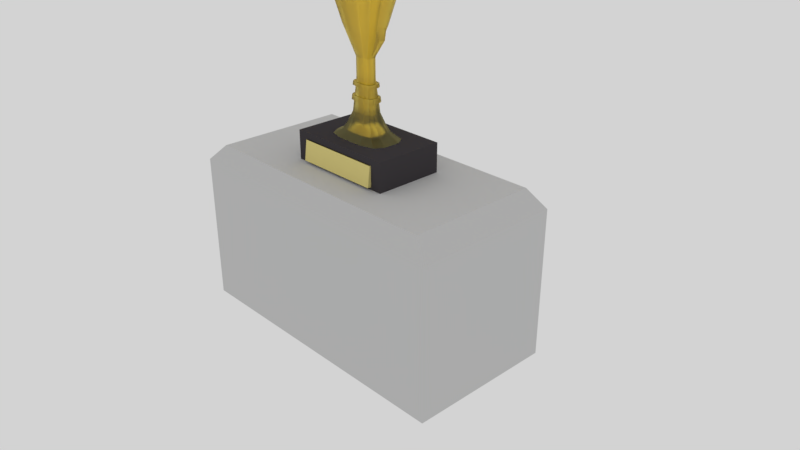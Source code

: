 # Source: Trophy2.blend  (saved by Blender 2.79.0; exported with 4.5.12 LTS)
import bpy
from mathutils import Matrix  # noqa: F401  (used for matrix-valued properties, if any)

bpy.ops.wm.read_factory_settings(use_empty=True)
scene = bpy.context.scene
scene.name = 'Scene'

# ---- collections
col_collection_1 = bpy.data.collections.new('Collection 1'); scene.collection.children.link(col_collection_1)

# ---- images (referenced by path relative to the original .blend; pixels are not part of the script)
import os
ASSET_DIR = os.environ.get("B2B_ASSET_DIR", "")  # directory of the original .blend (textures are referenced by path, not embedded)
HERE = os.path.dirname(os.path.abspath(__file__))  # packed textures are extracted next to this script under _unpacked/

def load_image(name, relpath, width, height, colorspace="sRGB"):
    """Load a texture the original file referenced (path relative to the .blend, or extracted next to this script)."""
    p = next((c for c in (os.path.join(HERE, relpath), os.path.join(ASSET_DIR, relpath)) if relpath and os.path.exists(c)), "")
    if p:
        img = bpy.data.images.load(p, check_existing=True)
        img.name = name
    else:  # same state as the original file: an image datablock whose file is absent (Cycles renders it pink)
        img = bpy.data.images.new(name, width, height)
        img.source = "FILE"
        img.filepath = "//" + (relpath or name)
    img.colorspace_settings.name = colorspace
    return img
img_trophy = load_image('Trophy', 'Trophy.png', 1024, 1024, 'sRGB')

# ---- materials (node trees are filled in below, after node groups)
mat_table = bpy.data.materials.new('Table')
mat_table.alpha_threshold = 0.0
mat_table.roughness = 0.5
mat_table.line_color = (0.0, 0.0, 0.0, 1.0)
mat_trophy_base = bpy.data.materials.new('Trophy base')
mat_trophy_base.alpha_threshold = 0.0
mat_trophy_base.roughness = 0.5
mat_yooolow = bpy.data.materials.new('Yooolow')
mat_yooolow.alpha_threshold = 0.0
mat_yooolow.roughness = 0.5
mat_other = bpy.data.materials.new('Other')
mat_other.alpha_threshold = 0.0
mat_other.roughness = 0.5
mat_map = bpy.data.materials.new('Map')
mat_map.alpha_threshold = 0.0
mat_map.roughness = 0.5

# ---- material node trees
mat_table.use_nodes = True; mat_table.node_tree.nodes.clear()
_N = mat_table.node_tree.nodes; _L = mat_table.node_tree.links
n0 = _N.new('ShaderNodeOutputMaterial'); n0.name = 'Material Output'; n0.location = (300, 300)
n1 = _N.new('ShaderNodeBsdfDiffuse'); n1.name = 'Diffuse BSDF'; n1.location = (10, 300)
n1.inputs[0].default_value = (0.6152, 0.6152, 0.6152, 1.0)
n2 = _N.new('ShaderNodeTexImage'); n2.name = 'Image Texture'; n2.location = (203, 159)
n2.width = 140
n2.image = img_trophy
_L.new(n1.outputs[0], n0.inputs[0])
n0.is_active_output = True
mat_trophy_base.use_nodes = True; mat_trophy_base.node_tree.nodes.clear()
_N = mat_trophy_base.node_tree.nodes; _L = mat_trophy_base.node_tree.links
n0 = _N.new('ShaderNodeOutputMaterial'); n0.name = 'Material Output'; n0.location = (300, 300)
n1 = _N.new('ShaderNodeBsdfDiffuse'); n1.name = 'Diffuse BSDF'; n1.location = (10, 300)
n1.inputs[0].default_value = (0.06072, 0.05505, 0.06036, 1.0)
n2 = _N.new('ShaderNodeTexImage'); n2.name = 'Image Texture'; n2.location = (203, 159)
n2.width = 140
n2.image = img_trophy
_L.new(n1.outputs[0], n0.inputs[0])
n0.is_active_output = True
mat_yooolow.use_nodes = True; mat_yooolow.node_tree.nodes.clear()
_N = mat_yooolow.node_tree.nodes; _L = mat_yooolow.node_tree.links
n0 = _N.new('ShaderNodeOutputMaterial'); n0.name = 'Material Output'; n0.location = (300, 300)
n1 = _N.new('ShaderNodeBsdfGlass'); n1.name = 'Glass BSDF'; n1.location = (10, 300)
n1.distribution = 'BECKMANN'
n1.inputs[0].default_value = (1.0, 0.9015, 0.4162, 1.0)
n1.inputs[1].default_value = 0.5244
n1.inputs[2].default_value = 1.85
n2 = _N.new('ShaderNodeTexImage'); n2.name = 'Image Texture'; n2.location = (203, 159)
n2.width = 140
n2.image = img_trophy
_L.new(n1.outputs[0], n0.inputs[0])
n0.is_active_output = True
mat_other.use_nodes = True; mat_other.node_tree.nodes.clear()
_N = mat_other.node_tree.nodes; _L = mat_other.node_tree.links
n0 = _N.new('ShaderNodeOutputMaterial'); n0.name = 'Material Output'; n0.location = (300, 300)
n1 = _N.new('ShaderNodeBsdfDiffuse'); n1.name = 'Diffuse BSDF'; n1.location = (10, 300)
n1.inputs[0].default_value = (0.8, 0.69, 0.2589, 1.0)
n2 = _N.new('ShaderNodeTexImage'); n2.name = 'Image Texture'; n2.location = (203, 159)
n2.width = 140
n2.image = img_trophy
_L.new(n1.outputs[0], n0.inputs[0])
n0.is_active_output = True
mat_map.use_nodes = True; mat_map.node_tree.nodes.clear()
_N = mat_map.node_tree.nodes; _L = mat_map.node_tree.links
n0 = _N.new('ShaderNodeOutputMaterial'); n0.name = 'Material Output'; n0.location = (300, 300)
n1 = _N.new('ShaderNodeBsdfDiffuse'); n1.name = 'Diffuse BSDF'; n1.location = (10, 300)
n2 = _N.new('ShaderNodeTexImage'); n2.name = 'Image Texture'; n2.location = (-180, 300)
n2.width = 140
n2.image = img_trophy
_L.new(n1.outputs[0], n0.inputs[0])
_L.new(n2.outputs[0], n1.inputs[0])
n0.is_active_output = True

# ---- world
world_world = bpy.data.worlds.new('World'); scene.world = world_world
world_world.use_nodes = True; world_world.node_tree.nodes.clear()
_N = world_world.node_tree.nodes; _L = world_world.node_tree.links
n0 = _N.new('ShaderNodeOutputWorld'); n0.name = 'World Output'; n0.location = (300, 300)
n1 = _N.new('ShaderNodeBackground'); n1.name = 'Background'; n1.location = (10, 300)
n1.inputs[0].default_value = (0.65, 0.65, 0.65, 1.0)
_L.new(n1.outputs[0], n0.inputs[0])
n0.is_active_output = True
world_world.color = (0.05088, 0.05088, 0.05088)
world_world.use_sun_shadow = False
world_world.sun_shadow_jitter_overblur = 0.0
world_world.cycles.sampling_method = 'MANUAL'

# ---- cameras
cam_camera = bpy.data.cameras.new('Camera')
cam_camera.clip_end = 100.0
cam_camera.lens = 35.0
cam_camera.sensor_width = 32.0
cam_camera.sensor_height = 18.0
cam_camera.ortho_scale = 7.314
cam_camera.dof.focus_distance = 0.0

# ---- meshes
me_cube = bpy.data.meshes.new('Cube')
me_cube.from_pydata([(1.0, 1.0, -1.0), (1.0, -1.0, -1.0), (-1.0, -1.0, -1.0), (-1.0, 1.0, -1.0), (1.0, 1.0, 1.0), (1.0, -1.0, 1.0), (-1.0, -1.0, 1.0), (-1.0, 1.0, 1.0), (0.8818, 0.8818, 1.229), (0.8818, -0.8818, 1.229), (-0.8818, 0.8818, 1.229), (-0.8818, -0.8818, 1.229), (0.9717, 0.9717, -1.0), (0.9717, -0.9717, -1.0), (-0.9717, 0.9717, -1.0), (-0.9717, -0.9717, -1.0), (0.9717, 0.9717, 0.69), (0.9717, -0.9717, 0.69), (-0.9717, 0.9717, 0.69), (-0.9717, -0.9717, 0.69), (0.3673, 0.4585, 1.229), (0.3673, -0.4585, 1.229), (-0.3673, 0.4585, 1.229), (-0.3673, -0.4585, 1.229), (0.3673, 0.4585, 1.565), (0.3673, -0.4585, 1.565), (-0.3673, 0.4585, 1.565), (-0.3673, -0.4585, 1.565), (0.3673, 0.4585, 1.612), (0.3673, -0.4585, 1.612), (-0.3673, 0.4585, 1.612), (-0.3673, -0.4585, 1.612), (0.2903, -0.4585, 1.264), (-0.2903, -0.4585, 1.264), (0.2903, -0.4585, 1.529), (-0.2903, -0.4585, 1.529), (0.2903, -0.5087, 1.265), (-0.2903, -0.5087, 1.265), (0.2903, -0.4758, 1.528), (-0.2903, -0.4758, 1.528), (-0.1264, 0.1577, 1.692), (-0.1526, 0.07875, 1.692), (-0.2184, 0.1128, 1.612), (-0.09032, 0.2727, 1.612), (-0.281, 0.3508, 1.612), (-0.1809, 0.2259, 1.612), (0.09032, 0.2727, 1.612), (0.2184, 0.1128, 1.612), (0.281, 0.3508, 1.612), (0.1809, 0.2259, 1.612), (0.1193, 0.06156, 1.79), (0.09878, 0.1233, 1.79), (0.04931, 0.1489, 1.79), (0.2184, -0.1128, 1.612), (0.09032, -0.2727, 1.612), (0.281, -0.3508, 1.612), (0.1809, -0.2259, 1.612), (-0.1193, 0.06156, 1.79), (-0.04931, 0.1489, 1.79), (0.05983, 0.03088, 2.353), (-0.09032, -0.2727, 1.612), (-0.2184, -0.1128, 1.612), (-0.281, -0.3508, 1.612), (-0.1809, -0.2259, 1.612), (-0.09878, 0.1233, 1.79), (0.04955, 0.06186, 2.353), (0.02474, 0.07469, 2.353), (-0.06308, 0.1905, 1.692), (-0.03584, 0.1082, 1.923), (-0.02474, 0.07469, 2.585), (0.06308, 0.1905, 1.692), (0.1264, 0.1577, 1.692), (0.1526, 0.07875, 1.692), (-0.07179, 0.08962, 1.923), (0.1526, -0.07875, 1.692), (0.1264, -0.1577, 1.692), (0.06308, -0.1905, 1.692), (-0.08668, 0.04474, 1.923), (0.03584, 0.1082, 1.923), (0.08668, 0.04474, 1.923), (-0.06308, -0.1905, 1.692), (-0.1264, -0.1577, 1.692), (-0.1526, -0.07875, 1.692), (-0.04955, 0.06186, 2.585), (0.2309, 0.1192, 3.516), (0.07179, 0.08962, 1.923), (0.1193, -0.06156, 1.79), (0.09878, -0.1233, 1.79), (0.04931, -0.1489, 1.79), (-0.05983, 0.03088, 2.353), (-0.02474, 0.07469, 2.353), (-0.04931, -0.1489, 1.79), (-0.09878, -0.1233, 1.79), (-0.1193, -0.06156, 1.79), (-0.04955, 0.06186, 2.353), (0.08668, -0.04474, 1.923), (0.07179, -0.08962, 1.923), (0.03584, -0.1082, 1.923), (-0.05983, 0.03088, 2.585), (0.02474, 0.07469, 2.585), (0.05983, 0.03088, 2.585), (-0.03584, -0.1082, 1.923), (-0.07179, -0.08962, 1.923), (-0.08668, -0.04474, 1.923), (0.1913, 0.2388, 3.516), (0.09548, 0.2883, 3.516), (0.04955, 0.06186, 2.585), (0.05983, -0.03088, 2.353), (0.04955, -0.06186, 2.353), (0.02474, -0.07469, 2.353), (-0.02474, -0.07469, 2.353), (-0.04955, -0.06186, 2.353), (-0.05983, -0.03088, 2.353), (0.05983, -0.03088, 2.585), (0.04955, -0.06186, 2.585), (0.02474, -0.07469, 2.585), (-0.2309, 0.1192, 3.516), (-0.09548, 0.2883, 3.516), (-0.02474, -0.07469, 2.585), (-0.04955, -0.06186, 2.585), (-0.05983, -0.03088, 2.585), (-0.1913, 0.2388, 3.516), (-0.03214, -0.09704, 2.066), (-0.03081, -0.09303, 2.117), (0.06172, 0.07705, 2.117), (0.06438, 0.08037, 2.066), (0.03081, 0.09303, 2.117), (0.03214, 0.09704, 2.066), (0.03081, -0.09303, 2.117), (0.03214, -0.09704, 2.066), (0.07773, 0.04012, 2.066), (0.07452, 0.03846, 2.117), (-0.03081, 0.09303, 2.117), (-0.03214, 0.09704, 2.066), (-0.06438, 0.08037, 2.066), (-0.06172, 0.07705, 2.117), (0.06172, -0.07705, 2.117), (0.06438, -0.08037, 2.066), (0.07773, -0.04012, 2.066), (0.07452, -0.03847, 2.117), (-0.07452, 0.03846, 2.117), (-0.07773, 0.04012, 2.066), (-0.07452, -0.03847, 2.117), (-0.07773, -0.04012, 2.066), (-0.06438, -0.08037, 2.066), (-0.06172, -0.07705, 2.117), (-0.03863, -0.1166, 2.061), (-0.03704, -0.1118, 2.123), (0.07418, 0.09261, 2.123), (0.07738, 0.0966, 2.061), (0.03704, 0.1118, 2.123), (0.03863, 0.1166, 2.061), (0.03704, -0.1118, 2.123), (0.03863, -0.1166, 2.061), (0.09343, 0.04823, 2.061), (0.08957, 0.04624, 2.123), (-0.03704, 0.1118, 2.123), (-0.03863, 0.1166, 2.061), (-0.07738, 0.0966, 2.061), (-0.07418, 0.09261, 2.123), (0.07418, -0.09261, 2.123), (0.07738, -0.0966, 2.061), (0.09343, -0.04823, 2.061), (0.08957, -0.04624, 2.123), (-0.08957, 0.04624, 2.123), (-0.09343, 0.04823, 2.061), (-0.08957, -0.04624, 2.123), (-0.09343, -0.04823, 2.061), (-0.07738, -0.0966, 2.061), (-0.07418, -0.09261, 2.123), (-0.0267, -0.08063, 2.245), (-0.0258, -0.07789, 2.28), (0.06458, 0.03334, 2.245), (0.06239, 0.03221, 2.28), (-0.05349, 0.06678, 2.245), (-0.05168, 0.06451, 2.28), (0.06458, -0.03334, 2.245), (0.06239, -0.03221, 2.28), (-0.05349, -0.06678, 2.245), (-0.05168, -0.06451, 2.28), (0.05168, 0.06451, 2.28), (0.05349, 0.06678, 2.245), (0.0258, 0.07789, 2.28), (0.0267, 0.08063, 2.245), (0.0258, -0.07789, 2.28), (0.0267, -0.08063, 2.245), (-0.0258, 0.07789, 2.28), (-0.0267, 0.08063, 2.245), (0.05168, -0.06451, 2.28), (0.05349, -0.06678, 2.245), (-0.06239, 0.03221, 2.28), (-0.06458, 0.03334, 2.245), (-0.06239, -0.03221, 2.28), (-0.06458, -0.03334, 2.245), (-0.03525, -0.1064, 2.24), (-0.03406, -0.1028, 2.286), (0.08526, 0.04401, 2.24), (0.08236, 0.04252, 2.286), (-0.07061, 0.08815, 2.24), (-0.06822, 0.08516, 2.286), (0.08526, -0.04401, 2.24), (0.08236, -0.04252, 2.286), (-0.07061, -0.08815, 2.24), (-0.06822, -0.08516, 2.286), (0.06822, 0.08516, 2.286), (0.07061, 0.08815, 2.24), (0.03406, 0.1028, 2.286), (0.03525, 0.1064, 2.24), (0.03406, -0.1028, 2.286), (0.03525, -0.1064, 2.24), (-0.03406, 0.1028, 2.286), (-0.03525, 0.1064, 2.24), (0.06822, -0.08516, 2.286), (0.07061, -0.08815, 2.24), (-0.08236, 0.04252, 2.286), (-0.08526, 0.04401, 2.24), (-0.08236, -0.04252, 2.286), (-0.08526, -0.04401, 2.24), (0.08401, 0.3263, 4.353), (-0.125, 0.3775, 4.353), (-0.1163, 0.1452, 2.965), (-0.08401, 0.3263, 4.353), (-0.05805, 0.1753, 2.965), (-0.1404, 0.07247, 2.965), (0.05805, 0.1753, 2.965), (0.1163, 0.1452, 2.965), (0.1404, 0.07247, 2.965), (-0.2094, 0.2614, 4.353), (-0.2504, 0.3126, 4.353), (-0.2614, 0.1049, 4.353), (0.1404, -0.07247, 2.965), (0.1163, -0.1452, 2.965), (0.05805, -0.1753, 2.965), (-0.3024, 0.1561, 4.353), (0.125, 0.3775, 4.353), (0.3024, 0.1561, 4.353), (-0.05805, -0.1753, 2.965), (-0.1163, -0.1452, 2.965), (-0.1404, -0.07247, 2.965), (0.2614, 0.1049, 4.353), (0.2094, 0.2614, 4.353), (0.2504, 0.3126, 4.353), (0.2309, -0.1192, 3.516), (0.1913, -0.2388, 3.516), (0.09548, -0.2883, 3.516), (-0.09548, -0.2883, 3.516), (-0.1913, -0.2388, 3.516), (-0.2309, -0.1192, 3.516), (0.3024, -0.1561, 4.353), (0.2504, -0.3126, 4.353), (0.125, -0.3775, 4.353), (0.2614, -0.1049, 4.353), (0.2094, -0.2614, 4.353), (0.08401, -0.3263, 4.353), (-0.125, -0.3775, 4.353), (-0.2504, -0.3126, 4.353), (-0.3024, -0.1561, 4.353), (-0.08401, -0.3263, 4.353), (-0.2094, -0.2614, 4.353), (-0.2614, -0.1049, 4.353), (-0.1746, 0.07006, 3.466), (-0.1399, 0.1746, 3.466), (-0.05612, 0.2179, 3.466), (0.1399, 0.1746, 3.466), (0.1746, 0.07006, 3.466), (0.05612, 0.2179, 3.466), (0.1746, -0.07006, 3.466), (0.1399, -0.1746, 3.466), (0.05612, -0.2179, 3.466), (-0.05612, -0.2179, 3.466), (-0.1399, -0.1746, 3.466), (-0.1746, -0.07006, 3.466), (0.2998, -0.1548, 4.043), (0.2998, 0.1548, 4.043), (-0.2998, -0.1548, 4.043), (-0.2483, 0.31, 4.17), (-0.2998, 0.1548, 4.043), (-0.2483, -0.31, 4.17), (-0.124, -0.3743, 4.17), (-0.124, 0.3743, 4.17), (0.2483, 0.31, 4.17), (0.124, 0.3743, 4.17), (0.124, -0.3743, 4.17), (0.2483, -0.31, 4.17), (0.06042, -0.01843, 2.59), (0.1418, -0.04325, 2.817), (-0.06042, 0.01843, 2.59), (-0.1418, 0.04325, 2.817), (-0.1418, -0.04325, 2.817), (-0.06042, -0.01843, 2.59), (0.06042, 0.01843, 2.59), (0.1418, 0.04325, 2.817), (0.4198, 0.1192, 3.819), (-0.4198, -0.1192, 3.819), (0.4198, -0.1192, 3.819), (-0.4198, 0.1192, 3.819), (0.4224, 0.1548, 4.081), (0.3254, 0.1192, 3.67), (0.3254, -0.1192, 3.67), (0.4224, -0.1548, 4.081), (-0.3254, 0.1192, 3.67), (-0.4224, 0.1548, 4.081), (-0.3254, -0.1192, 3.67), (-0.4224, -0.1548, 4.081), (0.5069, 0.1548, 4.143), (0.5292, 0.1503, 4.126), (-0.5069, -0.1548, 4.143), (-0.5292, -0.1503, 4.126), (0.5292, -0.1503, 4.126), (0.5069, -0.1548, 4.143), (-0.5292, 0.1503, 4.126), (-0.5069, 0.1548, 4.143), (-0.09293, 0.03729, 2.883), (-0.07446, 0.09296, 2.883), (-0.02987, 0.116, 2.883), (0.07446, 0.09296, 2.883), (0.09293, 0.03729, 2.883), (0.02987, 0.116, 2.883), (0.09293, -0.03729, 2.883), (0.07446, -0.09296, 2.883), (0.02987, -0.116, 2.883), (-0.02987, -0.116, 2.883), (-0.07446, -0.09296, 2.883), (-0.09293, -0.03729, 2.883), (-0.0375, 0.01505, 2.631), (-0.03005, 0.03751, 2.631), (-0.01205, 0.04681, 2.631), (0.03005, 0.03751, 2.631), (0.0375, 0.01505, 2.631), (0.01205, 0.04681, 2.631), (0.0375, -0.01505, 2.631), (0.03005, -0.03751, 2.631), (0.01205, -0.04681, 2.631), (-0.01205, -0.04681, 2.631), (-0.03005, -0.03751, 2.631), (-0.0375, -0.01505, 2.631), (-0.0375, 0.01505, 1.772), (-0.03005, 0.03751, 1.772), (-0.01205, 0.04681, 1.772), (0.03005, 0.03751, 1.772), (0.0375, 0.01505, 1.772), (0.01205, 0.04681, 1.772), (0.0375, -0.01505, 1.772), (0.03005, -0.03751, 1.772), (0.01205, -0.04681, 1.772), (-0.01205, -0.04681, 1.772), (-0.03005, -0.03751, 1.772), (-0.0375, -0.01505, 1.772), (-0.09885, 0.03967, 1.651), (-0.0792, 0.09888, 1.651), (-0.03177, 0.1234, 1.651), (0.0792, 0.09888, 1.651), (0.09885, 0.03967, 1.651), (0.03177, 0.1234, 1.651), (0.09885, -0.03967, 1.651), (0.0792, -0.09888, 1.651), (0.03177, -0.1234, 1.651), (-0.03177, -0.1234, 1.651), (-0.0792, -0.09888, 1.651), (-0.09885, -0.03967, 1.651)], [], [(0, 1, 13, 12), (7, 6, 11, 10), (0, 4, 5, 1), (1, 5, 6, 2), (2, 6, 7, 3), (4, 0, 3, 7), (8, 10, 22, 20), (4, 7, 10, 8), (6, 5, 9, 11), (5, 4, 8, 9), (13, 15, 19, 17), (2, 3, 14, 15), (1, 2, 15, 13), (3, 0, 12, 14), (16, 17, 19, 18), (12, 13, 17, 16), (15, 14, 18, 19), (14, 12, 16, 18), (25, 27, 35, 34), (11, 9, 21, 23), (9, 8, 20, 21), (10, 11, 23, 22), (27, 25, 29, 31), (21, 20, 24, 25), (22, 23, 27, 26), (20, 22, 26, 24), (25, 24, 28, 29), (26, 27, 31, 30), (24, 26, 30, 28), (32, 34, 38, 36), (23, 21, 32, 33), (27, 23, 33, 35), (21, 25, 34, 32), (37, 36, 38, 39), (33, 32, 36, 37), (35, 33, 37, 39), (34, 35, 39, 38), (30, 31, 62, 61, 42, 44), (29, 28, 48, 47, 53, 55), (28, 30, 44, 43, 46, 48), (47, 49, 71, 72), (63, 60, 80, 81), (42, 45, 44), (45, 43, 44), (45, 42, 41, 40), (60, 54, 76, 80), (46, 49, 48), (49, 47, 48), (54, 56, 75, 76), (53, 47, 72, 74), (49, 46, 70, 71), (53, 56, 55), (56, 54, 55), (56, 53, 74, 75), (46, 43, 67, 70), (61, 63, 81, 82), (60, 63, 62), (63, 61, 62), (43, 45, 40, 67), (42, 61, 82, 41), (31, 29, 55, 54, 60, 62), (75, 74, 86, 87), (41, 82, 93, 57), (82, 81, 92, 93), (80, 76, 88, 91), (81, 80, 91, 92), (72, 71, 51, 50), (40, 41, 57, 64), (70, 67, 58, 52), (71, 70, 52, 51), (76, 75, 87, 88), (67, 40, 64, 58), (74, 72, 50, 86), (93, 92, 102, 103), (50, 51, 85, 79), (58, 64, 73, 68), (91, 88, 97, 101), (92, 91, 101, 102), (52, 58, 68, 78), (88, 87, 96, 97), (51, 52, 78, 85), (64, 57, 77, 73), (86, 50, 79, 95), (87, 86, 95, 96), (57, 93, 103, 77), (175, 190, 89, 94), (173, 180, 65, 59), (171, 184, 109, 110), (179, 171, 110, 111), (180, 182, 66, 65), (182, 186, 90, 66), (184, 188, 108, 109), (177, 173, 59, 107), (186, 175, 94, 90), (188, 177, 107, 108), (190, 192, 112, 89), (192, 179, 111, 112), (90, 94, 83, 69), (59, 65, 106, 100), (110, 109, 115, 118), (111, 110, 118, 119), (94, 89, 98, 83), (66, 90, 69, 99), (65, 66, 99, 106), (109, 108, 114, 115), (107, 59, 100, 113), (108, 107, 113, 114), (89, 112, 120, 98), (112, 111, 119, 120), (115, 114, 231, 232), (98, 120, 289, 286), (114, 113, 230, 231), (238, 223, 287, 288), (83, 98, 223, 220), (120, 119, 237, 238), (69, 83, 220, 222), (100, 106, 225, 226), (118, 115, 232, 236), (119, 118, 236, 237), (106, 99, 224, 225), (99, 69, 222, 224), (103, 102, 144, 143), (138, 130, 154, 162), (77, 103, 143, 141), (126, 124, 148, 150), (96, 95, 138, 137), (143, 144, 168, 167), (68, 73, 134, 133), (134, 141, 165, 158), (95, 79, 130, 138), (135, 132, 156, 159), (97, 96, 137, 129), (125, 127, 151, 149), (78, 68, 133, 127), (124, 131, 155, 148), (85, 78, 127, 125), (133, 134, 158, 157), (102, 101, 122, 144), (132, 126, 150, 156), (101, 97, 129, 122), (130, 125, 149, 154), (79, 85, 125, 130), (139, 136, 160, 163), (73, 77, 141, 134), (127, 133, 157, 151), (167, 168, 169, 166), (165, 167, 166, 164), (161, 162, 163, 160), (157, 158, 159, 156), (162, 154, 155, 163), (153, 161, 160, 152), (151, 157, 156, 150), (149, 151, 150, 148), (168, 146, 147, 169), (146, 153, 152, 147), (154, 149, 148, 155), (158, 165, 164, 159), (140, 135, 159, 164), (145, 142, 166, 169), (144, 122, 146, 168), (131, 139, 163, 155), (141, 143, 167, 165), (123, 145, 169, 147), (129, 137, 161, 153), (142, 140, 164, 166), (122, 129, 153, 146), (136, 128, 152, 160), (137, 138, 162, 161), (128, 123, 147, 152), (142, 145, 178, 193), (176, 172, 196, 200), (140, 142, 193, 191), (182, 180, 204, 206), (136, 139, 176, 189), (193, 178, 202, 217), (132, 135, 174, 187), (174, 191, 215, 198), (139, 131, 172, 176), (175, 186, 210, 199), (128, 136, 189, 185), (181, 183, 207, 205), (126, 132, 187, 183), (180, 173, 197, 204), (124, 126, 183, 181), (187, 174, 198, 211), (145, 123, 170, 178), (186, 182, 206, 210), (123, 128, 185, 170), (172, 181, 205, 196), (131, 124, 181, 172), (177, 188, 212, 201), (135, 140, 191, 174), (183, 187, 211, 207), (217, 202, 203, 216), (215, 217, 216, 214), (213, 200, 201, 212), (211, 198, 199, 210), (200, 196, 197, 201), (209, 213, 212, 208), (207, 211, 210, 206), (205, 207, 206, 204), (202, 194, 195, 203), (194, 209, 208, 195), (196, 205, 204, 197), (198, 215, 214, 199), (190, 175, 199, 214), (179, 192, 216, 203), (178, 170, 194, 202), (173, 177, 201, 197), (191, 193, 217, 215), (171, 179, 203, 195), (185, 189, 213, 209), (192, 190, 214, 216), (170, 185, 209, 194), (188, 184, 208, 212), (189, 176, 200, 213), (184, 171, 195, 208), (254, 250, 253, 257), (222, 220, 121, 117), (230, 226, 84, 242), (231, 230, 242, 243), (223, 238, 247, 116), (238, 237, 246, 247), (220, 223, 116, 121), (236, 232, 244, 245), (237, 236, 245, 246), (226, 225, 104, 84), (224, 222, 117, 105), (225, 224, 105, 104), (232, 231, 243, 244), (272, 273, 235, 248), (283, 272, 248, 249), (276, 274, 256, 233), (273, 280, 241, 235), (274, 277, 255, 256), (279, 275, 228, 219), (278, 282, 250, 254), (275, 276, 233, 228), (277, 278, 254, 255), (281, 279, 219, 234), (280, 281, 234, 241), (282, 283, 249, 250), (248, 235, 239, 251), (234, 219, 221, 218), (221, 219, 228, 227), (227, 228, 233, 229), (239, 235, 241, 240), (240, 241, 234, 218), (233, 256, 259, 229), (248, 251, 252, 249), (249, 252, 253, 250), (218, 221, 262, 265), (254, 257, 258, 255), (255, 258, 259, 256), (261, 260, 312, 313), (240, 218, 265, 263), (252, 251, 266, 267), (259, 258, 270, 271), (221, 227, 261, 262), (239, 240, 263, 264), (229, 259, 271, 260), (227, 229, 260, 261), (251, 239, 264, 266), (253, 252, 267, 268), (258, 257, 269, 270), (257, 253, 268, 269), (244, 243, 283, 282), (104, 105, 281, 280), (105, 117, 279, 281), (246, 245, 278, 277), (121, 116, 276, 275), (245, 244, 282, 278), (117, 121, 275, 279), (247, 246, 277, 274), (84, 104, 280, 273), (300, 302, 293, 295), (243, 242, 272, 283), (284, 290, 291, 285), (286, 289, 288, 287), (120, 238, 288, 289), (226, 230, 285, 291), (230, 113, 284, 285), (100, 226, 291, 290), (113, 100, 290, 284), (223, 98, 286, 287), (303, 301, 311, 306), (296, 299, 309, 304), (294, 292, 305, 308), (301, 300, 295, 310, 311), (298, 297, 292, 294), (295, 293, 307, 310), (302, 303, 306, 307, 293), (299, 298, 294, 308, 309), (273, 272, 299, 296), (242, 84, 297, 298), (272, 242, 298, 299), (84, 273, 296, 297), (274, 276, 301, 303), (247, 274, 303, 302), (276, 116, 300, 301), (116, 247, 302, 300), (306, 311, 310, 307), (304, 309, 308, 305), (297, 296, 304, 305, 292), (313, 312, 324, 325), (266, 264, 316, 318), (265, 262, 314, 317), (269, 268, 320, 321), (262, 261, 313, 314), (270, 269, 321, 322), (267, 266, 318, 319), (264, 263, 315, 316), (271, 270, 322, 323), (268, 267, 319, 320), (263, 265, 317, 315), (260, 271, 323, 312), (324, 335, 347, 336), (318, 316, 328, 330), (317, 314, 326, 329), (321, 320, 332, 333), (314, 313, 325, 326), (322, 321, 333, 334), (319, 318, 330, 331), (316, 315, 327, 328), (323, 322, 334, 335), (320, 319, 331, 332), (315, 317, 329, 327), (312, 323, 335, 324), (339, 341, 353, 351), (325, 324, 336, 337), (330, 328, 340, 342), (329, 326, 338, 341), (333, 332, 344, 345), (326, 325, 337, 338), (334, 333, 345, 346), (331, 330, 342, 343), (328, 327, 339, 340), (335, 334, 346, 347), (332, 331, 343, 344), (327, 329, 341, 339), (352, 351, 353, 350, 349, 348, 359, 358, 357, 356, 355, 354), (336, 347, 359, 348), (337, 336, 348, 349), (342, 340, 352, 354), (341, 338, 350, 353), (345, 344, 356, 357), (338, 337, 349, 350), (346, 345, 357, 358), (343, 342, 354, 355), (340, 339, 351, 352), (347, 346, 358, 359), (344, 343, 355, 356)])
me_cube.polygons.foreach_set('material_index', [0, 0, 0, 0, 0, 0, 0, 0, 0, 0, 0, 0, 0, 0, 0, 0, 0, 0, 1, 0, 0, 0, 1, 1, 1, 1, 1, 1, 1, 3, 1, 1, 1, 3, 0, 3, 2, 1, 1, 1, 2, 2, 1, 1, 2, 2, 1, 1, 2, 2, 2, 1, 1, 2, 2, 2, 1, 1, 2, 2, 1, 2, 2, 2, 2, 2, 2, 2, 2, 2, 2, 2, 2, 2, 2, 2, 2, 2, 2, 2, 2, 2, 2, 2, 2, 2, 2, 2, 2, 2, 2, 2, 2, 2, 2, 2, 2, 2, 2, 2, 2, 2, 2, 2, 2, 2, 2, 2, 2, 2, 2, 2, 2, 2, 2, 2, 2, 2, 2, 2, 2, 2, 2, 2, 2, 2, 2, 2, 2, 2, 2, 2, 2, 2, 2, 2, 2, 2, 2, 2, 2, 2, 2, 2, 2, 2, 2, 2, 2, 2, 2, 2, 2, 2, 2, 2, 2, 2, 2, 2, 2, 2, 2, 2, 2, 2, 2, 2, 2, 2, 2, 2, 2, 2, 2, 2, 2, 2, 2, 2, 2, 2, 2, 2, 2, 2, 2, 2, 2, 2, 2, 2, 2, 2, 2, 2, 2, 2, 2, 2, 2, 2, 2, 2, 2, 2, 2, 2, 2, 2, 2, 2, 2, 2, 2, 2, 2, 2, 2, 2, 2, 2, 2, 2, 2, 2, 2, 2, 2, 2, 2, 2, 2, 2, 2, 2, 2, 2, 2, 2, 2, 2, 2, 2, 2, 2, 2, 2, 2, 2, 2, 2, 2, 2, 2, 2, 2, 2, 2, 2, 2, 2, 2, 2, 2, 2, 2, 2, 2, 2, 2, 2, 2, 2, 2, 2, 2, 2, 2, 2, 2, 2, 2, 2, 2, 2, 2, 2, 2, 2, 2, 2, 2, 2, 2, 2, 2, 2, 2, 2, 2, 2, 2, 2, 2, 2, 2, 2, 2, 2, 2, 2, 2, 2, 2, 2, 2, 2, 2, 2, 2, 2, 2, 2, 2, 2, 2, 2, 2, 2, 2, 2, 2, 2, 2, 2, 2, 2, 2, 2, 2, 2, 2, 2, 2, 2, 2, 2, 2, 2, 2, 2])
_uv = me_cube.uv_layers.new(name='UVMap')
_uv.uv.foreach_set('vector', [0.4595, 0.2726, 0.6892, 0.2726, 0.686, 0.2761, 0.4627, 0.2761, 0.4595, 0.2444, 0.6892, 0.2444, 0.6757, 0.2726, 0.4731, 0.2726, 4.108e-08, 0.5453, 0.0, 0.301, 0.2297, 0.301, 0.2297, 0.5453, 0.2297, 0.2727, 0.2297, 0.02844, 0.4595, 0.02844, 0.4595, 0.2727, 0.6892, 0.0, 0.6892, 0.2444, 0.4595, 0.2444, 0.4595, 1.457e-08, 0.2297, 0.02844, 0.2297, 0.2727, 3.423e-08, 0.2727, 0.0, 0.02844, 0.8918, 0.0, 0.8918, 0.2155, 0.8432, 0.1526, 0.8432, 0.06288, 0.2297, 0.02844, 0.0, 0.02844, 0.01358, 1.457e-08, 0.2162, 0.0, 0.4595, 0.02844, 0.2297, 0.02844, 0.2433, 8.741e-08, 0.4459, 0.0, 0.2297, 0.301, 0.0, 0.301, 0.01358, 0.2727, 0.2162, 0.2727, 0.8476, 0.517, 0.8476, 0.7546, 0.6536, 0.7546, 0.6536, 0.517, 0.6892, 0.517, 0.4595, 0.517, 0.4627, 0.5136, 0.686, 0.5136, 0.6892, 0.2726, 0.6892, 0.517, 0.686, 0.5136, 0.686, 0.2761, 0.4595, 0.517, 0.4595, 0.2726, 0.4627, 0.2761, 0.4627, 0.5136, 0.2362, 0.2727, 0.4595, 0.2727, 0.4595, 0.5102, 0.2362, 0.5102, 0.6536, 0.517, 0.6536, 0.7546, 0.4595, 0.7546, 0.4595, 0.517, 0.4303, 0.5102, 0.4303, 0.7477, 0.2362, 0.7477, 0.2362, 0.5102, 0.0, 0.7829, 6.847e-09, 0.5453, 0.194, 0.5453, 0.194, 0.7829, 0.586, 0.7546, 0.586, 0.8443, 0.582, 0.8349, 0.582, 0.764, 0.6892, 0.2155, 0.6892, 5.827e-08, 0.7379, 0.06288, 0.7379, 0.1526, 0.6892, 5.827e-08, 0.8918, 0.0, 0.8432, 0.06288, 0.7379, 0.06288, 0.8918, 0.2155, 0.6892, 0.2155, 0.7379, 0.1526, 0.8432, 0.1526, 0.586, 0.8443, 0.586, 0.7546, 0.5915, 0.7546, 0.5915, 0.8443, 0.5475, 0.7546, 0.5475, 0.8666, 0.5089, 0.8666, 0.5089, 0.7546, 0.5035, 0.7546, 0.5035, 0.8666, 0.4649, 0.8666, 0.4649, 0.7546, 0.5915, 0.8443, 0.5915, 0.7546, 0.63, 0.7546, 0.63, 0.8443, 0.5089, 0.7546, 0.5089, 0.8666, 0.5035, 0.8666, 0.5035, 0.7546, 0.4649, 0.7546, 0.4649, 0.8666, 0.4595, 0.8666, 0.4595, 0.7546, 0.63, 0.8443, 0.63, 0.7546, 0.6355, 0.7546, 0.6355, 0.8443, 0.2362, 0.3437, 0.2362, 0.3761, 0.2343, 0.376, 0.2305, 0.3438, 0.5475, 0.8443, 0.5475, 0.7546, 0.5515, 0.764, 0.5515, 0.8349, 0.586, 0.8443, 0.5475, 0.8443, 0.5515, 0.8349, 0.582, 0.8349, 0.5475, 0.7546, 0.586, 0.7546, 0.582, 0.764, 0.5515, 0.764, 0.2244, 0.5453, 0.2244, 0.6163, 0.194, 0.6163, 0.194, 0.5453, 0.2362, 0.2727, 0.2362, 0.3437, 0.2305, 0.3437, 0.2305, 0.2727, 0.2362, 0.3761, 0.2362, 0.4085, 0.2305, 0.4084, 0.2343, 0.3762, 0.2342, 0.4795, 0.2342, 0.4085, 0.2362, 0.4085, 0.2362, 0.4795, 0.2938, 0.8598, 0.2938, 0.7477, 0.3037, 0.7609, 0.3109, 0.79, 0.3109, 0.8176, 0.3037, 0.8467, 0.3782, 0.7477, 0.3782, 0.8598, 0.3682, 0.8467, 0.3611, 0.8176, 0.3611, 0.79, 0.3682, 0.7609, 0.3782, 0.8598, 0.2938, 0.8598, 0.3037, 0.8467, 0.3256, 0.8371, 0.3463, 0.8371, 0.3682, 0.8467, 0.6485, 0.8104, 0.6355, 0.8103, 0.6433, 0.8004, 0.6524, 0.8005, 0.3152, 0.7762, 0.3256, 0.7705, 0.3287, 0.7805, 0.3215, 0.7845, 0.3109, 0.8176, 0.3152, 0.8314, 0.3037, 0.8467, 0.3152, 0.8314, 0.3256, 0.8371, 0.3037, 0.8467, 0.6874, 0.7546, 0.7004, 0.7546, 0.7043, 0.7645, 0.6952, 0.7646, 0.7641, 0.8108, 0.7434, 0.8108, 0.7465, 0.8007, 0.761, 0.8007, 0.3463, 0.8371, 0.3568, 0.8314, 0.3682, 0.8467, 0.3568, 0.8314, 0.3611, 0.8176, 0.3682, 0.8467, 0.3463, 0.7705, 0.3568, 0.7762, 0.3505, 0.7845, 0.3432, 0.7805, 0.6744, 0.8104, 0.6485, 0.8104, 0.6524, 0.8005, 0.6705, 0.8005, 0.3568, 0.8314, 0.3463, 0.8371, 0.3432, 0.8271, 0.3505, 0.8231, 0.3611, 0.79, 0.3568, 0.7762, 0.3682, 0.7609, 0.3568, 0.7762, 0.3463, 0.7705, 0.3682, 0.7609, 0.6874, 0.8103, 0.6744, 0.8104, 0.6705, 0.8005, 0.6795, 0.8004, 0.4345, 0.6769, 0.4552, 0.6769, 0.4521, 0.6871, 0.4376, 0.6871, 0.7263, 0.7546, 0.7393, 0.7546, 0.7314, 0.7646, 0.7224, 0.7645, 0.3256, 0.7705, 0.3152, 0.7762, 0.3037, 0.7609, 0.3152, 0.7762, 0.3109, 0.79, 0.3037, 0.7609, 0.3256, 0.8371, 0.3152, 0.8314, 0.3215, 0.8231, 0.3287, 0.8271, 0.7004, 0.7546, 0.7263, 0.7546, 0.7224, 0.7645, 0.7043, 0.7645, 0.2938, 0.7477, 0.3782, 0.7477, 0.3682, 0.7609, 0.3463, 0.7705, 0.3256, 0.7705, 0.3037, 0.7609, 0.6795, 0.8004, 0.6705, 0.8005, 0.6685, 0.7884, 0.6756, 0.7883, 0.7043, 0.7645, 0.7224, 0.7645, 0.7204, 0.7766, 0.7062, 0.7766, 0.7224, 0.7645, 0.7314, 0.7646, 0.7275, 0.7766, 0.7204, 0.7766, 0.761, 0.8007, 0.7465, 0.8007, 0.7481, 0.7885, 0.7594, 0.7885, 0.7683, 0.8005, 0.761, 0.8007, 0.7594, 0.7885, 0.7651, 0.7884, 0.6524, 0.8005, 0.6433, 0.8004, 0.6473, 0.7883, 0.6543, 0.7884, 0.6952, 0.7646, 0.7043, 0.7645, 0.7062, 0.7766, 0.6991, 0.7766, 0.4376, 0.6871, 0.4521, 0.6871, 0.4505, 0.6992, 0.4392, 0.6992, 0.4303, 0.6872, 0.4376, 0.6871, 0.4392, 0.6992, 0.4335, 0.6993, 0.7465, 0.8007, 0.7393, 0.8005, 0.7424, 0.7884, 0.7481, 0.7885, 0.4521, 0.6871, 0.4594, 0.6872, 0.4562, 0.6993, 0.4505, 0.6992, 0.6705, 0.8005, 0.6524, 0.8005, 0.6543, 0.7884, 0.6685, 0.7884, 0.7204, 0.7766, 0.7275, 0.7766, 0.7236, 0.7929, 0.7185, 0.7929, 0.6543, 0.7884, 0.6473, 0.7883, 0.6511, 0.7721, 0.6563, 0.7721, 0.4505, 0.6992, 0.4562, 0.6993, 0.4531, 0.7157, 0.449, 0.7156, 0.7594, 0.7885, 0.7481, 0.7885, 0.7497, 0.7722, 0.7579, 0.7722, 0.7651, 0.7884, 0.7594, 0.7885, 0.7579, 0.7722, 0.762, 0.7721, 0.4392, 0.6992, 0.4505, 0.6992, 0.449, 0.7156, 0.4407, 0.7156, 0.7481, 0.7885, 0.7424, 0.7884, 0.7455, 0.7721, 0.7497, 0.7722, 0.4335, 0.6993, 0.4392, 0.6992, 0.4407, 0.7156, 0.4366, 0.7157, 0.6991, 0.7766, 0.7062, 0.7766, 0.7082, 0.7929, 0.703, 0.7929, 0.6685, 0.7884, 0.6543, 0.7884, 0.6563, 0.7721, 0.6666, 0.7721, 0.6756, 0.7883, 0.6685, 0.7884, 0.6666, 0.7721, 0.6717, 0.7721, 0.7062, 0.7766, 0.7204, 0.7766, 0.7185, 0.7929, 0.7082, 0.7929, 0.7896, 0.2155, 0.7933, 0.2155, 0.7934, 0.2244, 0.7899, 0.2244, 0.7289, 0.2155, 0.7326, 0.2155, 0.7323, 0.2244, 0.7287, 0.2244, 0.8646, 0.4678, 0.8587, 0.4678, 0.8588, 0.4589, 0.8645, 0.4589, 0.8676, 0.4677, 0.8646, 0.4678, 0.8645, 0.4589, 0.8674, 0.4589, 0.2709, 0.9999, 0.268, 1.0, 0.2679, 0.9912, 0.2707, 0.9911, 0.268, 1.0, 0.262, 1.0, 0.2622, 0.9912, 0.2679, 0.9912, 0.8587, 0.4678, 0.8557, 0.4677, 0.856, 0.4589, 0.8588, 0.4589, 0.7215, 0.2155, 0.7289, 0.2155, 0.7287, 0.2244, 0.7216, 0.2244, 0.262, 1.0, 0.2591, 0.9999, 0.2593, 0.9911, 0.2622, 0.9912, 0.7177, 0.2155, 0.7215, 0.2155, 0.7216, 0.2244, 0.718, 0.2244, 0.7933, 0.2155, 0.8007, 0.2155, 0.8005, 0.2244, 0.7934, 0.2244, 0.8007, 0.2155, 0.8044, 0.2155, 0.8041, 0.2244, 0.8005, 0.2244, 0.2622, 0.9912, 0.2593, 0.9911, 0.2593, 0.9627, 0.2622, 0.9628, 0.7287, 0.2244, 0.7323, 0.2244, 0.7323, 0.2528, 0.7287, 0.2528, 0.8645, 0.4589, 0.8588, 0.4589, 0.8588, 0.4305, 0.8645, 0.4305, 0.8674, 0.4589, 0.8645, 0.4589, 0.8645, 0.4305, 0.8674, 0.4305, 0.7899, 0.2244, 0.7934, 0.2244, 0.7934, 0.2528, 0.7899, 0.2528, 0.2679, 0.9912, 0.2622, 0.9912, 0.2622, 0.9628, 0.2679, 0.9628, 0.2707, 0.9911, 0.2679, 0.9912, 0.2679, 0.9628, 0.2707, 0.9627, 0.8588, 0.4589, 0.856, 0.4589, 0.856, 0.4305, 0.8588, 0.4305, 0.7216, 0.2244, 0.7287, 0.2244, 0.7287, 0.2528, 0.7216, 0.2528, 0.718, 0.2244, 0.7216, 0.2244, 0.7216, 0.2528, 0.718, 0.2528, 0.7934, 0.2244, 0.8005, 0.2244, 0.8005, 0.2528, 0.7934, 0.2528, 0.8005, 0.2244, 0.8041, 0.2244, 0.8041, 0.2528, 0.8005, 0.2528, 0.8588, 0.4305, 0.856, 0.4305, 0.8483, 0.3844, 0.855, 0.3845, 0.7934, 0.2528, 0.8005, 0.2528, 0.7991, 0.2534, 0.7949, 0.2534, 0.718, 0.2528, 0.7216, 0.2528, 0.7168, 0.299, 0.7085, 0.2991, 0.8053, 0.299, 0.7887, 0.299, 0.792, 0.281, 0.802, 0.281, 0.7899, 0.2528, 0.7934, 0.2528, 0.7887, 0.299, 0.7803, 0.2991, 0.8005, 0.2528, 0.8041, 0.2528, 0.8137, 0.2991, 0.8053, 0.299, 0.2622, 0.9628, 0.2593, 0.9627, 0.2517, 0.9166, 0.2583, 0.9168, 0.7287, 0.2528, 0.7323, 0.2528, 0.7418, 0.2991, 0.7335, 0.299, 0.8645, 0.4305, 0.8588, 0.4305, 0.855, 0.3845, 0.8683, 0.3845, 0.8674, 0.4305, 0.8645, 0.4305, 0.8683, 0.3845, 0.875, 0.3844, 0.2707, 0.9627, 0.2679, 0.9628, 0.2717, 0.9168, 0.2784, 0.9166, 0.2679, 0.9628, 0.2622, 0.9628, 0.2583, 0.9168, 0.2717, 0.9168, 0.7185, 0.7929, 0.7236, 0.7929, 0.7225, 0.8104, 0.7179, 0.8104, 0.04237, 0.802, 0.04237, 0.7922, 0.04417, 0.7912, 0.04417, 0.803, 0.7082, 0.7929, 0.7185, 0.7929, 0.7179, 0.8104, 0.7087, 0.8104, 0.2295, 0.6413, 0.233, 0.6394, 0.2344, 0.6413, 0.2302, 0.6436, 0.6717, 0.7721, 0.6666, 0.7721, 0.666, 0.7546, 0.6707, 0.7546, 0.02451, 0.802, 0.02605, 0.8069, 0.02455, 0.8089, 0.02271, 0.803, 0.449, 0.7156, 0.4531, 0.7157, 0.4523, 0.7332, 0.4485, 0.7331, 0.02605, 0.7873, 0.02451, 0.7922, 0.02271, 0.7912, 0.02455, 0.7853, 0.6666, 0.7721, 0.6563, 0.7721, 0.6568, 0.7546, 0.666, 0.7546, 0.2188, 0.6394, 0.2224, 0.6413, 0.2217, 0.6436, 0.2174, 0.6413, 0.7497, 0.7722, 0.7455, 0.7721, 0.7464, 0.7546, 0.7501, 0.7546, 0.04084, 0.7873, 0.03713, 0.7853, 0.03788, 0.7829, 0.04233, 0.7853, 0.4407, 0.7156, 0.449, 0.7156, 0.4485, 0.7331, 0.4412, 0.7331, 0.233, 0.6394, 0.2345, 0.6347, 0.2362, 0.6356, 0.2344, 0.6413, 0.4366, 0.7157, 0.4407, 0.7156, 0.4412, 0.7331, 0.4375, 0.7332, 0.02975, 0.7853, 0.02605, 0.7873, 0.02455, 0.7853, 0.029, 0.7829, 0.762, 0.7721, 0.7579, 0.7722, 0.7575, 0.7546, 0.7612, 0.7546, 0.2224, 0.6413, 0.2295, 0.6413, 0.2302, 0.6436, 0.2217, 0.6436, 0.7579, 0.7722, 0.7497, 0.7722, 0.7501, 0.7546, 0.7575, 0.7546, 0.04237, 0.7922, 0.04084, 0.7873, 0.04233, 0.7853, 0.04417, 0.7912, 0.6563, 0.7721, 0.6511, 0.7721, 0.6522, 0.7546, 0.6568, 0.7546, 0.2345, 0.6253, 0.233, 0.6206, 0.2344, 0.6187, 0.2362, 0.6243, 0.703, 0.7929, 0.7082, 0.7929, 0.7087, 0.8104, 0.7041, 0.8104, 0.03713, 0.7853, 0.02975, 0.7853, 0.029, 0.7829, 0.03788, 0.7829, 0.4519, 0.5634, 0.452, 0.5575, 0.4591, 0.558, 0.459, 0.5637, 0.4519, 0.5752, 0.4519, 0.5634, 0.459, 0.5637, 0.459, 0.575, 0.2271, 0.574, 0.227, 0.5681, 0.2341, 0.5679, 0.2342, 0.5735, 0.227, 0.5788, 0.2271, 0.574, 0.2342, 0.5744, 0.2341, 0.579, 0.227, 0.5681, 0.227, 0.5563, 0.2341, 0.5566, 0.2341, 0.5679, 0.4519, 0.5859, 0.452, 0.5811, 0.4591, 0.5815, 0.459, 0.5861, 0.227, 0.5882, 0.227, 0.5788, 0.2341, 0.579, 0.2341, 0.588, 0.2271, 0.5929, 0.227, 0.5882, 0.2341, 0.588, 0.2342, 0.5925, 0.452, 0.6, 0.4519, 0.5953, 0.459, 0.5951, 0.4591, 0.5997, 0.4519, 0.5953, 0.4519, 0.5859, 0.459, 0.5861, 0.459, 0.5951, 0.227, 0.5563, 0.2271, 0.5504, 0.2342, 0.5509, 0.2341, 0.5566, 0.452, 0.5811, 0.4519, 0.5752, 0.459, 0.575, 0.4591, 0.5806, 0.2174, 0.6347, 0.2188, 0.6394, 0.2174, 0.6413, 0.2156, 0.6356, 0.2188, 0.6206, 0.2174, 0.6253, 0.2156, 0.6243, 0.2174, 0.6187, 0.02605, 0.8069, 0.02975, 0.809, 0.029, 0.8114, 0.02455, 0.8089, 0.2345, 0.6347, 0.2345, 0.6253, 0.2362, 0.6243, 0.2362, 0.6356, 0.02451, 0.7922, 0.02451, 0.802, 0.02271, 0.803, 0.02271, 0.7912, 0.2224, 0.6186, 0.2188, 0.6206, 0.2174, 0.6187, 0.2217, 0.6163, 0.03713, 0.809, 0.04084, 0.8069, 0.04233, 0.8089, 0.03788, 0.8114, 0.2174, 0.6253, 0.2174, 0.6347, 0.2156, 0.6356, 0.2156, 0.6243, 0.02975, 0.809, 0.03713, 0.809, 0.03788, 0.8114, 0.029, 0.8114, 0.233, 0.6206, 0.2295, 0.6186, 0.2302, 0.6163, 0.2344, 0.6187, 0.04084, 0.8069, 0.04237, 0.802, 0.04417, 0.803, 0.04233, 0.8089, 0.2295, 0.6186, 0.2224, 0.6186, 0.2217, 0.6163, 0.2302, 0.6163, 0.2156, 0.7183, 0.2157, 0.7136, 0.2303, 0.7149, 0.2303, 0.719, 0.218, 0.6526, 0.218, 0.6607, 0.2156, 0.662, 0.2156, 0.6513, 0.2156, 0.7277, 0.2156, 0.7183, 0.2303, 0.719, 0.2303, 0.7271, 0.2281, 0.6917, 0.231, 0.6901, 0.2329, 0.6926, 0.229, 0.6948, 0.2157, 0.7136, 0.2156, 0.7089, 0.2303, 0.7083, 0.2303, 0.7124, 0.2328, 0.6526, 0.2316, 0.6485, 0.2335, 0.6459, 0.2352, 0.6513, 0.2263, 0.7324, 0.2298, 0.7325, 0.2289, 0.7481, 0.2258, 0.7481, 0.2316, 0.6648, 0.2328, 0.6607, 0.2352, 0.662, 0.2335, 0.6674, 0.2156, 0.7089, 0.2156, 0.6995, 0.2303, 0.7001, 0.2303, 0.7083, 0.2192, 0.6901, 0.2221, 0.6917, 0.2212, 0.6948, 0.2173, 0.6926, 0.2192, 0.7639, 0.2156, 0.7638, 0.2166, 0.7481, 0.2196, 0.7482, 0.2193, 0.6648, 0.2224, 0.6665, 0.2214, 0.6697, 0.2173, 0.6674, 0.2192, 0.7324, 0.2263, 0.7324, 0.2258, 0.7481, 0.2196, 0.7481, 0.231, 0.6901, 0.2323, 0.6862, 0.2346, 0.6874, 0.2329, 0.6926, 0.2156, 0.7325, 0.2192, 0.7324, 0.2196, 0.7481, 0.2166, 0.7481, 0.2285, 0.6665, 0.2316, 0.6648, 0.2335, 0.6674, 0.2295, 0.6697, 0.2298, 0.7638, 0.2263, 0.7639, 0.2258, 0.7482, 0.2289, 0.7481, 0.2221, 0.6917, 0.2281, 0.6917, 0.229, 0.6948, 0.2212, 0.6948, 0.2263, 0.7639, 0.2192, 0.7639, 0.2196, 0.7482, 0.2258, 0.7482, 0.218, 0.6607, 0.2193, 0.6648, 0.2173, 0.6674, 0.2156, 0.662, 0.2156, 0.6995, 0.2157, 0.6948, 0.2303, 0.696, 0.2303, 0.7001, 0.2323, 0.6783, 0.231, 0.6743, 0.2329, 0.6718, 0.2346, 0.677, 0.2157, 0.7324, 0.2156, 0.7277, 0.2303, 0.7271, 0.2303, 0.7312, 0.2224, 0.6665, 0.2285, 0.6665, 0.2295, 0.6697, 0.2214, 0.6697, 0.4519, 0.6054, 0.452, 0.6, 0.4573, 0.6004, 0.4573, 0.6056, 0.4519, 0.6162, 0.4519, 0.6054, 0.4573, 0.6056, 0.4573, 0.616, 0.2271, 0.6145, 0.227, 0.6091, 0.2324, 0.6089, 0.2324, 0.6141, 0.4519, 0.6259, 0.452, 0.6216, 0.4573, 0.6219, 0.4573, 0.6261, 0.227, 0.6091, 0.227, 0.5983, 0.2324, 0.5985, 0.2324, 0.6089, 0.4573, 0.6518, 0.4573, 0.6561, 0.4519, 0.6558, 0.452, 0.6516, 0.4519, 0.6345, 0.4519, 0.6259, 0.4573, 0.6261, 0.4573, 0.6344, 0.452, 0.6389, 0.4519, 0.6345, 0.4573, 0.6344, 0.4573, 0.6386, 0.4573, 0.6389, 0.4573, 0.6432, 0.452, 0.6433, 0.4519, 0.6391, 0.4573, 0.6432, 0.4573, 0.6518, 0.452, 0.6516, 0.452, 0.6433, 0.227, 0.5983, 0.2271, 0.5929, 0.2324, 0.5933, 0.2324, 0.5985, 0.452, 0.6216, 0.4519, 0.6162, 0.4573, 0.616, 0.4573, 0.6212, 0.2179, 0.6862, 0.2192, 0.6901, 0.2173, 0.6926, 0.2156, 0.6874, 0.2192, 0.6743, 0.2179, 0.6783, 0.2156, 0.677, 0.2173, 0.6718, 0.2316, 0.6485, 0.2285, 0.6468, 0.2295, 0.6436, 0.2335, 0.6459, 0.2323, 0.6862, 0.2323, 0.6783, 0.2346, 0.677, 0.2346, 0.6874, 0.2328, 0.6607, 0.2328, 0.6526, 0.2352, 0.6513, 0.2352, 0.662, 0.2221, 0.6727, 0.2192, 0.6743, 0.2173, 0.6718, 0.2212, 0.6697, 0.2224, 0.6468, 0.2193, 0.6485, 0.2173, 0.6459, 0.2214, 0.6436, 0.2179, 0.6783, 0.2179, 0.6862, 0.2156, 0.6874, 0.2156, 0.677, 0.2285, 0.6468, 0.2224, 0.6468, 0.2214, 0.6436, 0.2295, 0.6436, 0.231, 0.6743, 0.2281, 0.6727, 0.229, 0.6697, 0.2329, 0.6718, 0.2193, 0.6485, 0.218, 0.6526, 0.2156, 0.6513, 0.2173, 0.6459, 0.2281, 0.6727, 0.2221, 0.6727, 0.2212, 0.6697, 0.229, 0.6697, 0.3985, 0.7477, 0.4273, 0.7477, 0.4225, 0.754, 0.4032, 0.754, 0.2583, 0.9168, 0.2517, 0.9166, 0.243, 0.8498, 0.254, 0.85, 0.7168, 0.299, 0.7335, 0.299, 0.7388, 0.3661, 0.7115, 0.3661, 0.7085, 0.2991, 0.7168, 0.299, 0.7115, 0.3661, 0.6977, 0.3662, 0.7887, 0.299, 0.8053, 0.299, 0.8107, 0.3661, 0.7833, 0.3661, 0.8053, 0.299, 0.8137, 0.2991, 0.8244, 0.3662, 0.8107, 0.3661, 0.7803, 0.2991, 0.7887, 0.299, 0.7833, 0.3661, 0.7696, 0.3662, 0.8683, 0.3845, 0.855, 0.3845, 0.8507, 0.3177, 0.8726, 0.3177, 0.875, 0.3844, 0.8683, 0.3845, 0.8726, 0.3177, 0.8836, 0.3175, 0.7335, 0.299, 0.7418, 0.2991, 0.7526, 0.3662, 0.7388, 0.3661, 0.2717, 0.9168, 0.2583, 0.9168, 0.254, 0.85, 0.276, 0.85, 0.2784, 0.9166, 0.2717, 0.9168, 0.276, 0.85, 0.287, 0.8498, 0.855, 0.3845, 0.8483, 0.3844, 0.8397, 0.3175, 0.8507, 0.3177, 0.7074, 0.4304, 0.7429, 0.4304, 0.7431, 0.4683, 0.7072, 0.4683, 0.6895, 0.446, 0.7074, 0.4304, 0.7072, 0.4683, 0.6892, 0.4684, 0.7792, 0.4304, 0.8148, 0.4304, 0.8149, 0.4683, 0.7791, 0.4683, 0.7429, 0.4304, 0.7608, 0.446, 0.7611, 0.4684, 0.7431, 0.4683, 0.8148, 0.4304, 0.8326, 0.446, 0.8329, 0.4684, 0.8149, 0.4683, 0.2508, 0.7704, 0.2365, 0.7701, 0.2362, 0.7477, 0.2506, 0.748, 0.8759, 0.2381, 0.8474, 0.2381, 0.8473, 0.2158, 0.876, 0.2158, 0.7614, 0.446, 0.7792, 0.4304, 0.7791, 0.4683, 0.7611, 0.4684, 0.8902, 0.2379, 0.8759, 0.2381, 0.876, 0.2158, 0.8904, 0.2155, 0.2793, 0.7704, 0.2508, 0.7704, 0.2506, 0.748, 0.2794, 0.748, 0.2935, 0.7701, 0.2793, 0.7704, 0.2794, 0.748, 0.2938, 0.7477, 0.8474, 0.2381, 0.8331, 0.2379, 0.8329, 0.2155, 0.8473, 0.2158, 0.4476, 0.7748, 0.4476, 0.813, 0.4429, 0.8067, 0.4429, 0.7811, 0.4273, 0.84, 0.3985, 0.84, 0.4032, 0.8338, 0.4225, 0.8338, 0.4032, 0.8338, 0.3985, 0.84, 0.3841, 0.8321, 0.3888, 0.8258, 0.3888, 0.8258, 0.3841, 0.8321, 0.3782, 0.813, 0.3829, 0.8067, 0.4429, 0.8067, 0.4476, 0.813, 0.4417, 0.8321, 0.437, 0.8258, 0.437, 0.8258, 0.4417, 0.8321, 0.4273, 0.84, 0.4225, 0.8338, 0.3782, 0.813, 0.3782, 0.7748, 0.3829, 0.7811, 0.3829, 0.8067, 0.4476, 0.7748, 0.4429, 0.7811, 0.437, 0.7619, 0.4417, 0.7557, 0.4417, 0.7557, 0.437, 0.7619, 0.4225, 0.754, 0.4273, 0.7477, 0.9663, 0.0, 0.9856, 0.0, 0.9824, 0.1088, 0.9695, 0.1088, 0.3985, 0.7477, 0.4032, 0.754, 0.3888, 0.7619, 0.3841, 0.7557, 0.3841, 0.7557, 0.3888, 0.7619, 0.3829, 0.7811, 0.3782, 0.7748, 0.8977, 0.739, 0.8857, 0.7391, 0.8819, 0.6676, 0.8883, 0.6676, 0.9519, 0.0002651, 0.9663, 0.0, 0.9695, 0.1088, 0.9599, 0.109, 0.9519, 0.3305, 0.9339, 0.3306, 0.9299, 0.222, 0.9419, 0.2219, 0.8656, 0.8477, 0.8476, 0.8475, 0.8576, 0.739, 0.8696, 0.7391, 0.9856, 0.0, 1.0, 0.0002651, 0.992, 0.109, 0.9824, 0.1088, 0.9098, 0.3306, 0.8918, 0.3305, 0.9018, 0.2219, 0.9138, 0.222, 0.8897, 0.8477, 0.8656, 0.8477, 0.8696, 0.7391, 0.8857, 0.7391, 0.9077, 0.8475, 0.8897, 0.8477, 0.8857, 0.7391, 0.8977, 0.739, 0.9339, 0.3306, 0.9098, 0.3306, 0.9138, 0.222, 0.9299, 0.222, 0.9414, 0.517, 0.9558, 0.5173, 0.9478, 0.626, 0.9382, 0.6258, 0.9077, 0.5173, 0.9221, 0.517, 0.9253, 0.6258, 0.9157, 0.626, 0.9221, 0.517, 0.9414, 0.517, 0.9382, 0.6258, 0.9253, 0.6258, 0.8507, 0.3177, 0.8397, 0.3175, 0.8331, 0.2379, 0.8474, 0.2381, 0.287, 0.8498, 0.276, 0.85, 0.2793, 0.7704, 0.2935, 0.7701, 0.276, 0.85, 0.254, 0.85, 0.2508, 0.7704, 0.2793, 0.7704, 0.8836, 0.3175, 0.8726, 0.3177, 0.8759, 0.2381, 0.8902, 0.2379, 0.7696, 0.3662, 0.7833, 0.3661, 0.7792, 0.4304, 0.7614, 0.446, 0.8726, 0.3177, 0.8507, 0.3177, 0.8474, 0.2381, 0.8759, 0.2381, 0.254, 0.85, 0.243, 0.8498, 0.2365, 0.7701, 0.2508, 0.7704, 0.8107, 0.3661, 0.8244, 0.3662, 0.8326, 0.446, 0.8148, 0.4304, 0.7388, 0.3661, 0.7526, 0.3662, 0.7608, 0.446, 0.7429, 0.4304, 0.7833, 0.3847, 0.8107, 0.3847, 0.8107, 0.4028, 0.7833, 0.4028, 0.6977, 0.3662, 0.7115, 0.3661, 0.7074, 0.4304, 0.6895, 0.446, 0.723, 0.2534, 0.7273, 0.2534, 0.7301, 0.281, 0.7202, 0.281, 0.7949, 0.2534, 0.7991, 0.2534, 0.802, 0.281, 0.792, 0.281, 0.2341, 0.4558, 0.2342, 0.5031, 0.2305, 0.4856, 0.2342, 0.4566, 0.7335, 0.299, 0.7168, 0.299, 0.7202, 0.281, 0.7301, 0.281, 0.2342, 0.4085, 0.2341, 0.4558, 0.2342, 0.4551, 0.2305, 0.426, 0.4556, 0.5102, 0.4556, 0.5575, 0.4519, 0.54, 0.4556, 0.511, 0.7216, 0.2528, 0.7287, 0.2528, 0.7273, 0.2534, 0.723, 0.2534, 0.2342, 0.5031, 0.2341, 0.5504, 0.2342, 0.5497, 0.2305, 0.5206, 0.7297, 0.5062, 0.7297, 0.4684, 0.7394, 0.4684, 0.7394, 0.5062, 0.7015, 0.4684, 0.7015, 0.5062, 0.6918, 0.5062, 0.6918, 0.4684, 0.7115, 0.4028, 0.7388, 0.4028, 0.7424, 0.44, 0.7079, 0.44, 0.2058, 0.6891, 0.2112, 0.638, 0.2156, 0.659, 0.2156, 0.6987, 0.2126, 0.6996, 0.7115, 0.3847, 0.7388, 0.3847, 0.7388, 0.4028, 0.7115, 0.4028, 0.7833, 0.4028, 0.8107, 0.4028, 0.8142, 0.44, 0.7797, 0.44, 0.4475, 0.5719, 0.4421, 0.5208, 0.4489, 0.5102, 0.4519, 0.5112, 0.4519, 0.5508, 0.4421, 0.6664, 0.4475, 0.6153, 0.4519, 0.6363, 0.4519, 0.6759, 0.4489, 0.6769, 0.7156, 0.4684, 0.7156, 0.5062, 0.7015, 0.5062, 0.7015, 0.4684, 0.7115, 0.3661, 0.7388, 0.3661, 0.7388, 0.3847, 0.7115, 0.3847, 0.4303, 0.657, 0.4433, 0.5936, 0.4475, 0.6153, 0.4421, 0.6664, 0.207, 0.783, 0.194, 0.7196, 0.2058, 0.7102, 0.2112, 0.7613, 0.7156, 0.5062, 0.7156, 0.4684, 0.7297, 0.4684, 0.7297, 0.5062, 0.4433, 0.5936, 0.4303, 0.5302, 0.4421, 0.5208, 0.4475, 0.5719, 0.194, 0.6797, 0.207, 0.6163, 0.2112, 0.638, 0.2058, 0.6891, 0.7833, 0.3661, 0.8107, 0.3661, 0.8107, 0.3847, 0.7833, 0.3847, 0.7394, 0.5062, 0.7394, 0.4684, 0.7419, 0.4689, 0.7419, 0.5057, 0.6918, 0.4684, 0.6918, 0.5062, 0.6892, 0.5057, 0.6892, 0.4689, 0.2112, 0.7613, 0.2058, 0.7102, 0.2126, 0.6996, 0.2156, 0.7006, 0.2156, 0.7403, 0.8883, 0.6676, 0.8819, 0.6676, 0.8794, 0.6367, 0.882, 0.6366, 0.9299, 0.222, 0.9138, 0.222, 0.9176, 0.1506, 0.9261, 0.1506, 0.9695, 0.1088, 0.9824, 0.1088, 0.9794, 0.1804, 0.9725, 0.1804, 0.9253, 0.6258, 0.9382, 0.6258, 0.9352, 0.6975, 0.9283, 0.6975, 0.9824, 0.1088, 0.992, 0.109, 0.9845, 0.1805, 0.9794, 0.1804, 0.9157, 0.626, 0.9253, 0.6258, 0.9283, 0.6975, 0.9232, 0.6976, 0.9419, 0.2219, 0.9299, 0.222, 0.9261, 0.1506, 0.9325, 0.1505, 0.9138, 0.222, 0.9018, 0.2219, 0.9112, 0.1505, 0.9176, 0.1506, 0.8696, 0.7391, 0.8576, 0.739, 0.867, 0.6676, 0.8734, 0.6676, 0.9382, 0.6258, 0.9478, 0.626, 0.9403, 0.6976, 0.9352, 0.6975, 0.9599, 0.109, 0.9695, 0.1088, 0.9725, 0.1804, 0.9674, 0.1805, 0.8857, 0.7391, 0.8696, 0.7391, 0.8734, 0.6676, 0.8819, 0.6676, 0.8794, 0.6367, 0.8759, 0.6367, 0.8759, 0.5317, 0.8794, 0.5317, 0.9261, 0.1506, 0.9176, 0.1506, 0.9201, 0.1196, 0.9236, 0.1196, 0.9725, 0.1804, 0.9794, 0.1804, 0.9773, 0.2116, 0.9746, 0.2116, 0.9283, 0.6975, 0.9352, 0.6975, 0.9331, 0.7286, 0.9304, 0.7286, 0.9794, 0.1804, 0.9845, 0.1805, 0.9794, 0.2116, 0.9773, 0.2116, 0.9232, 0.6976, 0.9283, 0.6975, 0.9304, 0.7286, 0.9283, 0.7286, 0.9325, 0.1505, 0.9261, 0.1506, 0.9236, 0.1196, 0.9262, 0.1196, 0.9176, 0.1506, 0.9112, 0.1505, 0.9175, 0.1196, 0.9201, 0.1196, 0.8734, 0.6676, 0.867, 0.6676, 0.8733, 0.6366, 0.8759, 0.6367, 0.9352, 0.6975, 0.9403, 0.6976, 0.9352, 0.7286, 0.9331, 0.7286, 0.9674, 0.1805, 0.9725, 0.1804, 0.9746, 0.2116, 0.9725, 0.2116, 0.8819, 0.6676, 0.8734, 0.6676, 0.8759, 0.6367, 0.8794, 0.6367, 0.9725, 0.3165, 0.9746, 0.3165, 0.9723, 0.3309, 0.9668, 0.331, 0.882, 0.6366, 0.8794, 0.6367, 0.8794, 0.5317, 0.882, 0.5317, 0.9236, 0.1196, 0.9201, 0.1196, 0.9201, 0.01466, 0.9236, 0.01466, 0.9746, 0.2116, 0.9773, 0.2116, 0.9773, 0.3165, 0.9746, 0.3165, 0.9304, 0.7286, 0.9331, 0.7286, 0.9331, 0.8335, 0.9304, 0.8335, 0.9773, 0.2116, 0.9794, 0.2116, 0.9794, 0.3165, 0.9773, 0.3165, 0.9283, 0.7286, 0.9304, 0.7286, 0.9304, 0.8335, 0.9283, 0.8335, 0.9262, 0.1196, 0.9236, 0.1196, 0.9236, 0.01466, 0.9262, 0.01464, 0.9201, 0.1196, 0.9175, 0.1196, 0.9175, 0.01464, 0.9201, 0.01466, 0.8759, 0.6367, 0.8733, 0.6366, 0.8733, 0.5317, 0.8759, 0.5317, 0.9331, 0.7286, 0.9352, 0.7286, 0.9352, 0.8335, 0.9331, 0.8335, 0.9725, 0.2116, 0.9746, 0.2116, 0.9746, 0.3165, 0.9725, 0.3165, 0.02271, 0.8028, 0.02045, 0.81, 0.015, 0.813, 0.007705, 0.813, 0.002257, 0.81, 0.0, 0.8028, 2.568e-09, 0.7931, 0.002257, 0.7859, 0.007705, 0.7829, 0.015, 0.7829, 0.02045, 0.7859, 0.02271, 0.7931, 0.8794, 0.5317, 0.8759, 0.5317, 0.8731, 0.5171, 0.8822, 0.5171, 0.882, 0.5317, 0.8794, 0.5317, 0.8822, 0.5171, 0.889, 0.517, 0.9236, 0.01466, 0.9201, 0.01466, 0.9173, 4.618e-05, 0.9264, 4.618e-05, 0.9746, 0.3165, 0.9773, 0.3165, 0.9796, 0.3309, 0.9723, 0.3309, 0.9304, 0.8335, 0.9331, 0.8335, 0.9354, 0.8479, 0.9281, 0.8479, 0.9773, 0.3165, 0.9794, 0.3165, 0.985, 0.331, 0.9796, 0.3309, 0.9283, 0.8335, 0.9304, 0.8335, 0.9281, 0.8479, 0.9226, 0.848, 0.9262, 0.01464, 0.9236, 0.01466, 0.9264, 4.618e-05, 0.9332, 1.457e-08, 0.9201, 0.01466, 0.9175, 0.01464, 0.9105, 0.0, 0.9173, 4.618e-05, 0.8759, 0.5317, 0.8733, 0.5317, 0.8663, 0.517, 0.8731, 0.5171, 0.9331, 0.8335, 0.9352, 0.8335, 0.9408, 0.848, 0.9354, 0.8479])
me_cube.materials.append(mat_table)
me_cube.materials.append(mat_trophy_base)
me_cube.materials.append(mat_yooolow)
me_cube.materials.append(mat_other)
me_cube.materials.append(mat_map)
me_cube.use_remesh_preserve_volume = False
me_cube.use_remesh_preserve_attributes = False
me_cube.use_mirror_vertex_groups = False
me_cube.update()

# ---- objects
ob_troph = bpy.data.objects.new('Troph', me_cube)
ob_camera = bpy.data.objects.new('Camera', cam_camera)

# ---- transforms, parenting, visibility, modifiers, constraints
ob_troph.location = (0.0, 0.0, 0.0)
ob_troph.scale = (2.0, 1.0, 1.0)
ob_troph.lock_rotations_4d = False
ob_troph.empty_display_type = 'ARROWS'
ob_troph.lineart.crease_threshold = 0.0
ob_camera.location = (7.481, -6.508, 5.344)
ob_camera.rotation_euler = (1.109, 0.0, 0.8149)
ob_camera.lock_rotations_4d = False
ob_camera.empty_display_type = 'ARROWS'
ob_camera.color = (0.0, 0.0, 0.0, 0.0)
ob_camera.display_type = 'WIRE'
ob_camera.lineart.crease_threshold = 0.0

# ---- collection membership
col_collection_1.objects.link(ob_troph)
col_collection_1.objects.link(ob_camera)

# ---- scene / render settings (as saved in the file)
scene.camera = ob_camera
scene.frame_start = 1; scene.frame_end = 250; scene.frame_set(1)
scene.render.engine = 'CYCLES'
scene.render.resolution_percentage = 50
scene.render.dither_intensity = 0.0
scene.cycles.use_denoising = False
scene.cycles.samples = 128
scene.cycles.sampling_pattern = 'TABULATED_SOBOL'
scene.cycles.use_adaptive_sampling = False
scene.cycles.use_light_tree = False
scene.cycles.blur_glossy = 0.0
scene.cycles.sample_clamp_indirect = 0.0
scene.view_settings.view_transform = 'Standard'
bpy.context.view_layer.update()
